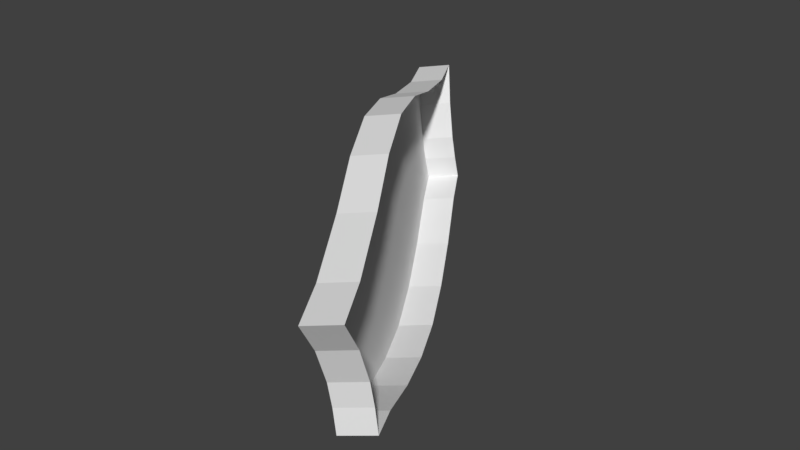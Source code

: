 # Source: base.blend  (saved by Blender 2.77.0; exported with 4.5.12 LTS)
import bpy
from mathutils import Matrix  # noqa: F401  (used for matrix-valued properties, if any)

bpy.ops.wm.read_factory_settings(use_empty=True)
scene = bpy.context.scene
scene.name = 'Scene'

# ---- collections
col_collection_1 = bpy.data.collections.new('Collection 1'); scene.collection.children.link(col_collection_1)

# ---- materials (node trees are filled in below, after node groups)
mat_material_001 = bpy.data.materials.new('Material.001')
mat_material_001.alpha_threshold = 0.0
mat_material_001.use_transparent_shadow = False
mat_material_001.roughness = 0.5
mat_material_001.line_color = (0.0, 0.0, 0.0, 1.0)

# ---- material node trees

# ---- world
world_world = bpy.data.worlds.new('World'); scene.world = world_world
world_world.color = (0.05088, 0.05088, 0.05088)
world_world.use_sun_shadow = False
world_world.sun_shadow_jitter_overblur = 0.0
world_world.cycles.sampling_method = 'MANUAL'

# ---- meshes
me_cube_001 = bpy.data.meshes.new('Cube.001')
me_cube_001.from_pydata([(0.2728, 3.832, -1.0), (0.2728, -3.832, -1.0), (-0.2728, -3.832, -1.0), (-0.2728, 3.832, -1.0), (0.2728, 4.353, 1.51), (0.2728, -4.353, 1.51), (-0.2728, -4.353, 1.51), (-0.2728, 4.353, 1.51), (0.2728, -1.541e-07, -2.044), (-0.2728, 1.345e-06, -2.044), (0.2728, -2.252e-06, 2.541), (-0.2728, 8.518e-07, 2.541), (0.2728, 3.789, 0.0), (0.2728, -3.789, 0.0), (-0.2728, -3.789, 0.0), (-0.2728, 3.789, 0.0), (0.2728, -2.096, -1.613), (0.2728, -2.169, 1.924), (-0.2728, -2.096, -1.613), (-0.2728, -2.169, 1.924), (-0.2728, 2.096, -1.613), (-0.2728, 2.169, 1.924), (0.2728, 2.096, -1.613), (0.2728, 2.169, 1.924), (0.2728, -3.145, -1.166), (0.2728, -3.466, 1.566), (-0.2728, -3.145, -1.166), (-0.2728, -3.466, 1.566), (-0.2728, 3.145, -1.166), (-0.2728, 3.466, 1.566), (0.2728, 3.145, -1.166), (0.2728, 3.466, 1.566), (0.2728, 1.048, -1.92), (0.2728, 1.085, 2.354), (-0.2728, 1.048, -1.92), (-0.2728, 1.085, 2.354), (-0.2728, -1.048, -1.92), (-0.2728, -1.085, 2.354), (0.2728, -1.048, -1.92), (0.2728, -1.085, 2.354), (0.2728, 3.978, 0.7551), (0.2728, -3.978, 0.7551), (-0.2728, -3.978, 0.7551), (-0.2728, 3.978, 0.7551), (0.2728, 3.778, -0.5), (0.2728, -3.778, -0.5), (-0.2728, -3.778, -0.5), (-0.2728, 3.778, -0.5)], [], [(24, 1, 2, 26), (25, 27, 6, 5), (41, 5, 6, 42), (44, 0, 3, 47), (33, 35, 11, 10), (32, 8, 9, 34), (40, 12, 15, 43), (45, 13, 14, 46), (39, 37, 19, 17), (38, 16, 18, 36), (30, 22, 20, 28), (31, 29, 21, 23), (17, 19, 27, 25), (16, 24, 26, 18), (4, 7, 29, 31), (0, 30, 28, 3), (22, 32, 34, 20), (23, 21, 35, 33), (8, 38, 36, 9), (10, 11, 37, 39), (4, 40, 43, 7), (13, 41, 42, 14), (8, 32, 33, 10), (40, 31, 12), (13, 24, 25), (44, 12, 30), (16, 38, 39, 17), (5, 41, 25), (22, 30, 31, 23), (45, 24, 13), (24, 16, 17, 25), (10, 39, 38, 8), (23, 33, 32, 22), (4, 31, 40), (25, 41, 13), (1, 45, 46, 2), (1, 24, 45), (12, 31, 30), (30, 0, 44), (12, 44, 47, 15)])
_uv = me_cube_001.uv_layers.new(name='UVMap')
_uv.uv.foreach_set('vector', [0.1262, 0.4318, 0.1338, 0.468, 0.1066, 0.4743, 0.09817, 0.4391, 0.276, 0.4563, 0.3038, 0.4625, 0.2962, 0.5058, 0.2698, 0.5016, 0.2302, 0.482, 0.2698, 0.5016, 0.2587, 0.5255, 0.2209, 0.509, 0.1702, 0.07673, 0.1437, 0.07515, 0.1442, 0.04725, 0.1699, 0.04778, 0.3147, 0.2205, 0.3418, 0.2157, 0.3482, 0.2742, 0.32, 0.2743, 0.1022, 0.2171, 0.09643, 0.269, 0.06822, 0.2678, 0.07498, 0.2119, 0.2402, 0.06583, 0.198, 0.07556, 0.1949, 0.04663, 0.2321, 0.03914, 0.1604, 0.4676, 0.1882, 0.47, 0.1829, 0.4993, 0.1581, 0.496, 0.3126, 0.3284, 0.3411, 0.334, 0.3234, 0.3947, 0.2951, 0.3865, 0.09914, 0.3215, 0.1097, 0.3749, 0.08196, 0.3814, 0.07088, 0.3246, 0.1345, 0.1105, 0.1154, 0.1655, 0.0893, 0.1577, 0.1073, 0.1026, 0.2845, 0.09398, 0.3126, 0.0899, 0.3272, 0.157, 0.2999, 0.1633, 0.2951, 0.3865, 0.3234, 0.3947, 0.3038, 0.4625, 0.276, 0.4563, 0.1097, 0.3749, 0.1262, 0.4318, 0.09817, 0.4391, 0.08196, 0.3814, 0.2807, 0.04868, 0.3078, 0.04571, 0.3126, 0.0899, 0.2845, 0.09398, 0.1437, 0.07515, 0.1345, 0.1105, 0.1073, 0.1026, 0.1168, 0.06782, 0.1154, 0.1655, 0.1022, 0.2171, 0.07498, 0.2119, 0.0893, 0.1577, 0.2999, 0.1633, 0.3272, 0.157, 0.3418, 0.2157, 0.3147, 0.2205, 0.09643, 0.269, 0.09914, 0.3215, 0.07088, 0.3246, 0.06822, 0.2678, 0.32, 0.2743, 0.3482, 0.2742, 0.3411, 0.334, 0.3126, 0.3284, 0.2807, 0.04868, 0.2402, 0.06583, 0.2321, 0.03914, 0.2707, 0.02372, 0.1882, 0.47, 0.2302, 0.482, 0.2209, 0.509, 0.1829, 0.4993, 0.09643, 0.269, 0.1022, 0.2171, 0.3147, 0.2205, 0.32, 0.2743, 0.2402, 0.06583, 0.2845, 0.09398, 0.198, 0.07556, 0.1882, 0.47, 0.1262, 0.4318, 0.276, 0.4563, 0.1702, 0.07673, 0.198, 0.07556, 0.1345, 0.1105, 0.1097, 0.3749, 0.09914, 0.3215, 0.3126, 0.3284, 0.2951, 0.3865, 0.2698, 0.5016, 0.2302, 0.482, 0.276, 0.4563, 0.1154, 0.1655, 0.1345, 0.1105, 0.2845, 0.09398, 0.2999, 0.1633, 0.1604, 0.4676, 0.1262, 0.4318, 0.1882, 0.47, 0.1262, 0.4318, 0.1097, 0.3749, 0.2951, 0.3865, 0.276, 0.4563, 0.32, 0.2743, 0.3126, 0.3284, 0.09914, 0.3215, 0.09643, 0.269, 0.2999, 0.1633, 0.3147, 0.2205, 0.1022, 0.2171, 0.1154, 0.1655, 0.2807, 0.04868, 0.2845, 0.09398, 0.2402, 0.06583, 0.276, 0.4563, 0.2302, 0.482, 0.1882, 0.47, 0.1338, 0.468, 0.1604, 0.4676, 0.1581, 0.496, 0.1332, 0.495, 0.1338, 0.468, 0.1262, 0.4318, 0.1604, 0.4676, 0.198, 0.07556, 0.2845, 0.09398, 0.1345, 0.1105, 0.1345, 0.1105, 0.1437, 0.07515, 0.1702, 0.07673, 0.198, 0.07556, 0.1702, 0.07673, 0.1699, 0.04778, 0.1949, 0.04663])
me_cube_001.materials.append(mat_material_001)
me_cube_001.use_remesh_preserve_volume = False
me_cube_001.use_remesh_preserve_attributes = False
me_cube_001.use_mirror_vertex_groups = False
me_cube_001.update()

# ---- objects
ob_base = bpy.data.objects.new('Base', me_cube_001)

# ---- transforms, parenting, visibility, modifiers, constraints
ob_base.location = (0.0673, 0.03413, -0.1538)
ob_base.rotation_euler = (-0.01412, 0.138, -2.623)
ob_base.scale = (1.0, 1.0, 0.7801)
ob_base.lock_rotations_4d = False
ob_base.empty_display_type = 'ARROWS'
ob_base.lineart.crease_threshold = 0.0

# ---- collection membership
col_collection_1.objects.link(ob_base)

# ---- scene / render settings (as saved in the file)
scene.frame_start = 1; scene.frame_end = 250; scene.frame_set(1)
scene.render.engine = 'BLENDER_EEVEE_NEXT'
scene.render.resolution_percentage = 50
scene.render.dither_intensity = 0.0
scene.cycles.use_denoising = False
scene.cycles.samples = 128
scene.cycles.sampling_pattern = 'TABULATED_SOBOL'
scene.cycles.light_sampling_threshold = 0.0
scene.cycles.use_adaptive_sampling = False
scene.cycles.use_light_tree = False
scene.cycles.blur_glossy = 0.0
scene.cycles.sample_clamp_indirect = 0.0
scene.view_settings.view_transform = 'Standard'
bpy.context.view_layer.update()

# ---- added for rendering (the .blend has no active camera and no usable light): camera, sun
cam_auto = bpy.data.cameras.new('AutoCamera')
cam_auto.lens = 50.0
cam_auto.sensor_width = 36.0
cam_auto.clip_end = 1000.0
ob_auto_camera = bpy.data.objects.new('AutoCamera', cam_auto)
scene.collection.objects.link(ob_auto_camera)
ob_auto_camera.location = (9.60656, -11.4548, 7.68727)
ob_auto_camera.rotation_euler = (1.09748, -7.21219e-08, 0.694738)
scene.camera = ob_auto_camera
light_auto_sun = bpy.data.lights.new('AutoSun', 'SUN')
light_auto_sun.energy = 3.0
light_auto_sun.angle = 0.0523599
ob_auto_sun = bpy.data.objects.new('AutoSun', light_auto_sun)
scene.collection.objects.link(ob_auto_sun)
ob_auto_sun.rotation_euler = (0.872665, 0.174533, 0.523599)
bpy.context.view_layer.update()

